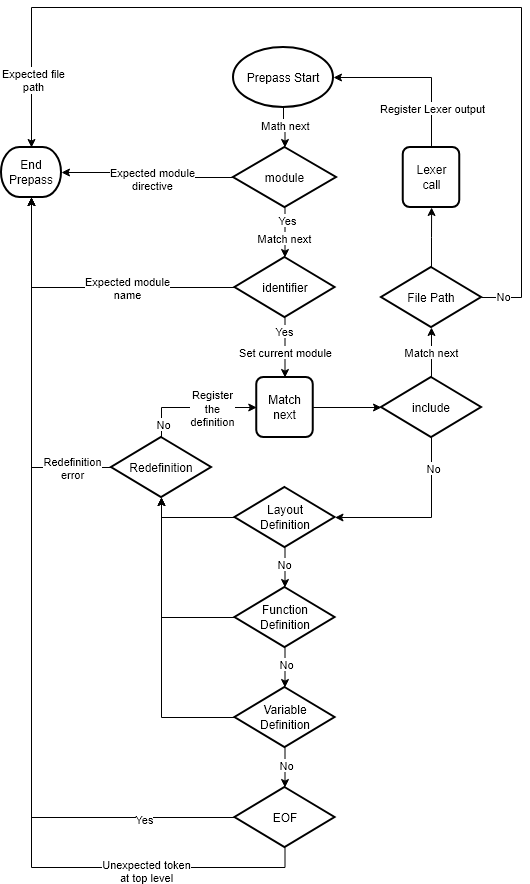

The diagram above was exported from draw.io. Its source (the exported page's mxGraphModel, read from the mxfile embedded in the PNG):
<mxGraphModel dx="1042" dy="535" grid="1" gridSize="10" guides="1" tooltips="1" connect="1" arrows="1" fold="1" page="1" pageScale="1" pageWidth="583" pageHeight="827" background="none" math="0" shadow="0" adaptiveColors="auto">
  <root>
    <mxCell id="0" />
    <mxCell id="1" parent="0" />
    <mxCell id="Rf_e1Yv03k0E7ko15n26-1" parent="1" style="strokeWidth=2;html=1;shape=mxgraph.flowchart.start_1;whiteSpace=wrap;" value="Prepass Start" vertex="1">
      <mxGeometry height="60" width="100" x="242" y="80" as="geometry" />
    </mxCell>
    <mxCell id="Rf_e1Yv03k0E7ko15n26-6" edge="1" parent="1" source="Rf_e1Yv03k0E7ko15n26-3" style="edgeStyle=orthogonalEdgeStyle;rounded=0;orthogonalLoop=1;jettySize=auto;html=1;exitX=0;exitY=0.5;exitDx=0;exitDy=0;exitPerimeter=0;" target="Rf_e1Yv03k0E7ko15n26-7">
      <mxGeometry relative="1" as="geometry">
        <mxPoint x="150" y="210" as="targetPoint" />
      </mxGeometry>
    </mxCell>
    <mxCell id="Rf_e1Yv03k0E7ko15n26-8" connectable="0" parent="Rf_e1Yv03k0E7ko15n26-6" style="edgeLabel;html=1;align=center;verticalAlign=middle;resizable=0;points=[];" value="&lt;div&gt;Expected module&lt;/div&gt;&lt;div&gt;directive&lt;/div&gt;" vertex="1">
      <mxGeometry relative="1" x="-0.0727" y="1" as="geometry">
        <mxPoint as="offset" />
      </mxGeometry>
    </mxCell>
    <mxCell id="Rf_e1Yv03k0E7ko15n26-3" parent="1" style="strokeWidth=2;html=1;shape=mxgraph.flowchart.decision;whiteSpace=wrap;" value="module" vertex="1">
      <mxGeometry height="60" width="103" x="242" y="180" as="geometry" />
    </mxCell>
    <mxCell id="Rf_e1Yv03k0E7ko15n26-4" edge="1" parent="1" source="Rf_e1Yv03k0E7ko15n26-1" style="edgeStyle=orthogonalEdgeStyle;rounded=0;orthogonalLoop=1;jettySize=auto;html=1;exitX=0.5;exitY=1;exitDx=0;exitDy=0;exitPerimeter=0;entryX=0.5;entryY=0;entryDx=0;entryDy=0;entryPerimeter=0;" target="Rf_e1Yv03k0E7ko15n26-3">
      <mxGeometry relative="1" as="geometry" />
    </mxCell>
    <mxCell id="Rf_e1Yv03k0E7ko15n26-5" connectable="0" parent="Rf_e1Yv03k0E7ko15n26-4" style="edgeLabel;html=1;align=center;verticalAlign=middle;resizable=0;points=[];" value="Math next" vertex="1">
      <mxGeometry relative="1" x="-0.2" y="1" as="geometry">
        <mxPoint as="offset" />
      </mxGeometry>
    </mxCell>
    <mxCell id="Rf_e1Yv03k0E7ko15n26-7" parent="1" style="strokeWidth=2;html=1;shape=mxgraph.flowchart.terminator;whiteSpace=wrap;" value="End Prepass" vertex="1">
      <mxGeometry height="50" width="60" x="10" y="180" as="geometry" />
    </mxCell>
    <mxCell id="Rf_e1Yv03k0E7ko15n26-24" edge="1" parent="1" source="Rf_e1Yv03k0E7ko15n26-10" style="edgeStyle=orthogonalEdgeStyle;rounded=0;orthogonalLoop=1;jettySize=auto;html=1;exitX=0.5;exitY=1;exitDx=0;exitDy=0;exitPerimeter=0;entryX=0.5;entryY=0;entryDx=0;entryDy=0;" target="Rf_e1Yv03k0E7ko15n26-22">
      <mxGeometry relative="1" as="geometry" />
    </mxCell>
    <mxCell id="Rf_e1Yv03k0E7ko15n26-25" connectable="0" parent="Rf_e1Yv03k0E7ko15n26-24" style="edgeLabel;html=1;align=center;verticalAlign=middle;resizable=0;points=[];" value="Set current module" vertex="1">
      <mxGeometry relative="1" x="-0.192" y="-1" as="geometry">
        <mxPoint x="1" y="10" as="offset" />
      </mxGeometry>
    </mxCell>
    <mxCell id="Rf_e1Yv03k0E7ko15n26-51" connectable="0" parent="Rf_e1Yv03k0E7ko15n26-24" style="edgeLabel;html=1;align=center;verticalAlign=middle;resizable=0;points=[];" value="Yes" vertex="1">
      <mxGeometry relative="1" x="-0.552" y="4" as="geometry">
        <mxPoint x="-5" as="offset" />
      </mxGeometry>
    </mxCell>
    <mxCell id="Rf_e1Yv03k0E7ko15n26-10" parent="1" style="strokeWidth=2;html=1;shape=mxgraph.flowchart.decision;whiteSpace=wrap;" value="identifier" vertex="1">
      <mxGeometry height="60" width="100" x="243.5" y="290" as="geometry" />
    </mxCell>
    <mxCell id="Rf_e1Yv03k0E7ko15n26-14" edge="1" parent="1" source="Rf_e1Yv03k0E7ko15n26-3" style="edgeStyle=orthogonalEdgeStyle;rounded=0;orthogonalLoop=1;jettySize=auto;html=1;exitX=0.5;exitY=1;exitDx=0;exitDy=0;exitPerimeter=0;entryX=0.5;entryY=0;entryDx=0;entryDy=0;entryPerimeter=0;" target="Rf_e1Yv03k0E7ko15n26-10">
      <mxGeometry relative="1" as="geometry" />
    </mxCell>
    <mxCell id="Rf_e1Yv03k0E7ko15n26-23" connectable="0" parent="Rf_e1Yv03k0E7ko15n26-14" style="edgeLabel;html=1;align=center;verticalAlign=middle;resizable=0;points=[];" value="Match next" vertex="1">
      <mxGeometry relative="1" x="-0.1267" y="1" as="geometry">
        <mxPoint x="-2" y="8" as="offset" />
      </mxGeometry>
    </mxCell>
    <mxCell id="Rf_e1Yv03k0E7ko15n26-50" connectable="0" parent="Rf_e1Yv03k0E7ko15n26-14" style="edgeLabel;html=1;align=center;verticalAlign=middle;resizable=0;points=[];" value="Yes" vertex="1">
      <mxGeometry relative="1" x="-0.5267" y="2" as="geometry">
        <mxPoint as="offset" />
      </mxGeometry>
    </mxCell>
    <mxCell id="Rf_e1Yv03k0E7ko15n26-15" edge="1" parent="1" source="Rf_e1Yv03k0E7ko15n26-10" style="edgeStyle=orthogonalEdgeStyle;rounded=0;orthogonalLoop=1;jettySize=auto;html=1;exitX=0;exitY=0.5;exitDx=0;exitDy=0;exitPerimeter=0;entryX=0.5;entryY=1;entryDx=0;entryDy=0;entryPerimeter=0;" target="Rf_e1Yv03k0E7ko15n26-7">
      <mxGeometry relative="1" as="geometry">
        <Array as="points">
          <mxPoint x="40" y="320" />
          <mxPoint x="40" y="240" />
        </Array>
      </mxGeometry>
    </mxCell>
    <mxCell id="Rf_e1Yv03k0E7ko15n26-16" connectable="0" parent="Rf_e1Yv03k0E7ko15n26-15" style="edgeLabel;html=1;align=center;verticalAlign=middle;resizable=0;points=[];" value="&lt;div&gt;Expected module&lt;/div&gt;&lt;div&gt;name&lt;/div&gt;" vertex="1">
      <mxGeometry relative="1" x="-0.2628" as="geometry">
        <mxPoint as="offset" />
      </mxGeometry>
    </mxCell>
    <mxCell id="Rf_e1Yv03k0E7ko15n26-22" parent="1" style="rounded=1;whiteSpace=wrap;html=1;absoluteArcSize=1;arcSize=14;strokeWidth=2;" value="Match next" vertex="1">
      <mxGeometry height="60" width="56.5" x="265.25" y="410" as="geometry" />
    </mxCell>
    <mxCell id="Rf_e1Yv03k0E7ko15n26-28" parent="1" style="strokeWidth=2;html=1;shape=mxgraph.flowchart.decision;whiteSpace=wrap;" value="include" vertex="1">
      <mxGeometry height="60" width="100" x="390" y="410" as="geometry" />
    </mxCell>
    <mxCell id="Rf_e1Yv03k0E7ko15n26-29" edge="1" parent="1" source="Rf_e1Yv03k0E7ko15n26-22" style="edgeStyle=orthogonalEdgeStyle;rounded=0;orthogonalLoop=1;jettySize=auto;html=1;exitX=1;exitY=0.5;exitDx=0;exitDy=0;entryX=0;entryY=0.5;entryDx=0;entryDy=0;entryPerimeter=0;" target="Rf_e1Yv03k0E7ko15n26-28">
      <mxGeometry relative="1" as="geometry" />
    </mxCell>
    <mxCell id="Rf_e1Yv03k0E7ko15n26-36" edge="1" parent="1" source="Rf_e1Yv03k0E7ko15n26-32" style="edgeStyle=orthogonalEdgeStyle;rounded=0;orthogonalLoop=1;jettySize=auto;html=1;exitX=1;exitY=0.5;exitDx=0;exitDy=0;exitPerimeter=0;entryX=0.5;entryY=0;entryDx=0;entryDy=0;entryPerimeter=0;" target="Rf_e1Yv03k0E7ko15n26-7">
      <mxGeometry relative="1" as="geometry">
        <Array as="points">
          <mxPoint x="530" y="330" />
          <mxPoint x="530" y="40" />
          <mxPoint x="40" y="40" />
        </Array>
        <mxPoint x="520" y="20" as="targetPoint" />
      </mxGeometry>
    </mxCell>
    <mxCell id="Rf_e1Yv03k0E7ko15n26-37" connectable="0" parent="Rf_e1Yv03k0E7ko15n26-36" style="edgeLabel;html=1;align=center;verticalAlign=middle;resizable=0;points=[];" value="&lt;div&gt;Expected file&lt;/div&gt;&lt;div&gt;path&lt;/div&gt;" vertex="1">
      <mxGeometry relative="1" x="0.8582" y="1" as="geometry">
        <mxPoint as="offset" />
      </mxGeometry>
    </mxCell>
    <mxCell id="Rf_e1Yv03k0E7ko15n26-38" connectable="0" parent="Rf_e1Yv03k0E7ko15n26-36" style="edgeLabel;html=1;align=center;verticalAlign=middle;resizable=0;points=[];" value="No" vertex="1">
      <mxGeometry relative="1" x="-0.9557" y="2" as="geometry">
        <mxPoint as="offset" />
      </mxGeometry>
    </mxCell>
    <mxCell id="Rf_e1Yv03k0E7ko15n26-90" edge="1" parent="1" source="Rf_e1Yv03k0E7ko15n26-32" style="edgeStyle=orthogonalEdgeStyle;rounded=0;orthogonalLoop=1;jettySize=auto;html=1;" target="Rf_e1Yv03k0E7ko15n26-88" value="">
      <mxGeometry relative="1" as="geometry" />
    </mxCell>
    <mxCell id="Rf_e1Yv03k0E7ko15n26-32" parent="1" style="strokeWidth=2;html=1;shape=mxgraph.flowchart.decision;whiteSpace=wrap;" value="File Path" vertex="1">
      <mxGeometry height="60" width="100" x="390" y="300" as="geometry" />
    </mxCell>
    <mxCell id="Rf_e1Yv03k0E7ko15n26-33" edge="1" parent="1" source="Rf_e1Yv03k0E7ko15n26-28" style="edgeStyle=orthogonalEdgeStyle;rounded=0;orthogonalLoop=1;jettySize=auto;html=1;exitX=0.5;exitY=0;exitDx=0;exitDy=0;exitPerimeter=0;entryX=0.5;entryY=1;entryDx=0;entryDy=0;entryPerimeter=0;" target="Rf_e1Yv03k0E7ko15n26-32">
      <mxGeometry relative="1" as="geometry" />
    </mxCell>
    <mxCell id="Rf_e1Yv03k0E7ko15n26-34" connectable="0" parent="Rf_e1Yv03k0E7ko15n26-33" style="edgeLabel;html=1;align=center;verticalAlign=middle;resizable=0;points=[];" value="Match next" vertex="1">
      <mxGeometry relative="1" x="0.032" y="1" as="geometry">
        <mxPoint as="offset" />
      </mxGeometry>
    </mxCell>
    <mxCell id="Rf_e1Yv03k0E7ko15n26-42" parent="1" style="strokeWidth=2;html=1;shape=mxgraph.flowchart.decision;whiteSpace=wrap;" value="&lt;div&gt;Layout&lt;/div&gt;&lt;div&gt;Definition&lt;/div&gt;" vertex="1">
      <mxGeometry height="60" width="100" x="243.5" y="520" as="geometry" />
    </mxCell>
    <mxCell id="Rf_e1Yv03k0E7ko15n26-43" edge="1" parent="1" source="Rf_e1Yv03k0E7ko15n26-28" style="edgeStyle=orthogonalEdgeStyle;rounded=0;orthogonalLoop=1;jettySize=auto;html=1;exitX=0.5;exitY=1;exitDx=0;exitDy=0;exitPerimeter=0;entryX=1;entryY=0.5;entryDx=0;entryDy=0;entryPerimeter=0;" target="Rf_e1Yv03k0E7ko15n26-42">
      <mxGeometry relative="1" as="geometry" />
    </mxCell>
    <mxCell id="Rf_e1Yv03k0E7ko15n26-44" connectable="0" parent="Rf_e1Yv03k0E7ko15n26-43" style="edgeLabel;html=1;align=center;verticalAlign=middle;resizable=0;points=[];" value="No" vertex="1">
      <mxGeometry relative="1" x="-0.6578" y="1" as="geometry">
        <mxPoint as="offset" />
      </mxGeometry>
    </mxCell>
    <mxCell id="Rf_e1Yv03k0E7ko15n26-47" parent="1" style="strokeWidth=2;html=1;shape=mxgraph.flowchart.decision;whiteSpace=wrap;" value="&lt;div&gt;Function&lt;/div&gt;&lt;div&gt;Definition&lt;/div&gt;" vertex="1">
      <mxGeometry height="60" width="100" x="243.5" y="620" as="geometry" />
    </mxCell>
    <mxCell id="Rf_e1Yv03k0E7ko15n26-48" edge="1" parent="1" source="Rf_e1Yv03k0E7ko15n26-42" style="edgeStyle=orthogonalEdgeStyle;rounded=0;orthogonalLoop=1;jettySize=auto;html=1;exitX=0.5;exitY=1;exitDx=0;exitDy=0;exitPerimeter=0;entryX=0.5;entryY=0;entryDx=0;entryDy=0;entryPerimeter=0;" target="Rf_e1Yv03k0E7ko15n26-47">
      <mxGeometry relative="1" as="geometry" />
    </mxCell>
    <mxCell id="Rf_e1Yv03k0E7ko15n26-49" connectable="0" parent="Rf_e1Yv03k0E7ko15n26-48" style="edgeLabel;html=1;align=center;verticalAlign=middle;resizable=0;points=[];" value="No" vertex="1">
      <mxGeometry relative="1" x="0.0133" y="-1" as="geometry">
        <mxPoint y="-4" as="offset" />
      </mxGeometry>
    </mxCell>
    <mxCell id="Rf_e1Yv03k0E7ko15n26-54" edge="1" parent="1" source="Rf_e1Yv03k0E7ko15n26-52" style="edgeStyle=orthogonalEdgeStyle;rounded=0;orthogonalLoop=1;jettySize=auto;html=1;exitX=0.5;exitY=0;exitDx=0;exitDy=0;exitPerimeter=0;entryX=0;entryY=0.5;entryDx=0;entryDy=0;" target="Rf_e1Yv03k0E7ko15n26-22">
      <mxGeometry relative="1" as="geometry" />
    </mxCell>
    <mxCell id="Rf_e1Yv03k0E7ko15n26-60" connectable="0" parent="Rf_e1Yv03k0E7ko15n26-54" style="edgeLabel;html=1;align=center;verticalAlign=middle;resizable=0;points=[];" value="&lt;div&gt;Register&lt;/div&gt;&lt;div&gt;the&lt;/div&gt;&lt;div&gt;definition&lt;/div&gt;" vertex="1">
      <mxGeometry relative="1" x="0.1784" y="-1" as="geometry">
        <mxPoint x="6" y="-1" as="offset" />
      </mxGeometry>
    </mxCell>
    <mxCell id="Rf_e1Yv03k0E7ko15n26-66" connectable="0" parent="Rf_e1Yv03k0E7ko15n26-54" style="edgeLabel;html=1;align=center;verticalAlign=middle;resizable=0;points=[];" value="No" vertex="1">
      <mxGeometry relative="1" x="-0.7796" y="-1" as="geometry">
        <mxPoint as="offset" />
      </mxGeometry>
    </mxCell>
    <mxCell id="Rf_e1Yv03k0E7ko15n26-55" edge="1" parent="1" source="Rf_e1Yv03k0E7ko15n26-52" style="edgeStyle=orthogonalEdgeStyle;rounded=0;orthogonalLoop=1;jettySize=auto;html=1;exitX=0;exitY=0.5;exitDx=0;exitDy=0;exitPerimeter=0;entryX=0.5;entryY=1;entryDx=0;entryDy=0;entryPerimeter=0;" target="Rf_e1Yv03k0E7ko15n26-7">
      <mxGeometry relative="1" as="geometry">
        <Array as="points">
          <mxPoint x="40" y="500" />
          <mxPoint x="40" y="240" />
        </Array>
        <mxPoint x="60" y="320" as="targetPoint" />
      </mxGeometry>
    </mxCell>
    <mxCell id="Rf_e1Yv03k0E7ko15n26-67" connectable="0" parent="Rf_e1Yv03k0E7ko15n26-55" style="edgeLabel;html=1;align=center;verticalAlign=middle;resizable=0;points=[];" value="&lt;div&gt;Redefinition&lt;/div&gt;&lt;div&gt;error&lt;/div&gt;" vertex="1">
      <mxGeometry relative="1" x="-0.7925" y="3" as="geometry">
        <mxPoint x="-4" y="-3" as="offset" />
      </mxGeometry>
    </mxCell>
    <mxCell id="Rf_e1Yv03k0E7ko15n26-52" parent="1" style="strokeWidth=2;html=1;shape=mxgraph.flowchart.decision;whiteSpace=wrap;" value="Redefinition" vertex="1">
      <mxGeometry height="60" width="100" x="120" y="470" as="geometry" />
    </mxCell>
    <mxCell id="Rf_e1Yv03k0E7ko15n26-53" edge="1" parent="1" source="Rf_e1Yv03k0E7ko15n26-42" style="edgeStyle=orthogonalEdgeStyle;rounded=0;orthogonalLoop=1;jettySize=auto;html=1;exitX=0;exitY=0.5;exitDx=0;exitDy=0;exitPerimeter=0;entryX=0.5;entryY=1;entryDx=0;entryDy=0;entryPerimeter=0;" target="Rf_e1Yv03k0E7ko15n26-52">
      <mxGeometry relative="1" as="geometry" />
    </mxCell>
    <mxCell id="Rf_e1Yv03k0E7ko15n26-61" edge="1" parent="1" source="Rf_e1Yv03k0E7ko15n26-47" style="edgeStyle=orthogonalEdgeStyle;rounded=0;orthogonalLoop=1;jettySize=auto;html=1;exitX=0;exitY=0.5;exitDx=0;exitDy=0;exitPerimeter=0;entryX=0.5;entryY=1;entryDx=0;entryDy=0;entryPerimeter=0;" target="Rf_e1Yv03k0E7ko15n26-52">
      <mxGeometry relative="1" as="geometry" />
    </mxCell>
    <mxCell id="Rf_e1Yv03k0E7ko15n26-81" edge="1" parent="1" source="Rf_e1Yv03k0E7ko15n26-62" style="edgeStyle=orthogonalEdgeStyle;rounded=0;orthogonalLoop=1;jettySize=auto;html=1;" target="Rf_e1Yv03k0E7ko15n26-80" value="">
      <mxGeometry relative="1" as="geometry" />
    </mxCell>
    <mxCell id="Rf_e1Yv03k0E7ko15n26-82" connectable="0" parent="Rf_e1Yv03k0E7ko15n26-81" style="edgeLabel;html=1;align=center;verticalAlign=middle;resizable=0;points=[];" value="No" vertex="1">
      <mxGeometry relative="1" x="-0.1404" y="1" as="geometry">
        <mxPoint as="offset" />
      </mxGeometry>
    </mxCell>
    <mxCell id="Rf_e1Yv03k0E7ko15n26-62" parent="1" style="strokeWidth=2;html=1;shape=mxgraph.flowchart.decision;whiteSpace=wrap;" value="&lt;div&gt;Variable&lt;/div&gt;&lt;div&gt;Definition&lt;/div&gt;" vertex="1">
      <mxGeometry height="60" width="100" x="243.5" y="720" as="geometry" />
    </mxCell>
    <mxCell id="Rf_e1Yv03k0E7ko15n26-63" edge="1" parent="1" source="Rf_e1Yv03k0E7ko15n26-47" style="edgeStyle=orthogonalEdgeStyle;rounded=0;orthogonalLoop=1;jettySize=auto;html=1;exitX=0.5;exitY=1;exitDx=0;exitDy=0;exitPerimeter=0;entryX=0.5;entryY=0;entryDx=0;entryDy=0;entryPerimeter=0;" target="Rf_e1Yv03k0E7ko15n26-62">
      <mxGeometry relative="1" as="geometry" />
    </mxCell>
    <mxCell id="Rf_e1Yv03k0E7ko15n26-64" connectable="0" parent="Rf_e1Yv03k0E7ko15n26-63" style="edgeLabel;html=1;align=center;verticalAlign=middle;resizable=0;points=[];" value="No" vertex="1">
      <mxGeometry relative="1" x="-0.1867" y="1" as="geometry">
        <mxPoint as="offset" />
      </mxGeometry>
    </mxCell>
    <mxCell id="Rf_e1Yv03k0E7ko15n26-65" edge="1" parent="1" source="Rf_e1Yv03k0E7ko15n26-62" style="edgeStyle=orthogonalEdgeStyle;rounded=0;orthogonalLoop=1;jettySize=auto;html=1;exitX=0;exitY=0.5;exitDx=0;exitDy=0;exitPerimeter=0;entryX=0.5;entryY=1;entryDx=0;entryDy=0;entryPerimeter=0;" target="Rf_e1Yv03k0E7ko15n26-52">
      <mxGeometry relative="1" as="geometry" />
    </mxCell>
    <mxCell id="Rf_e1Yv03k0E7ko15n26-80" parent="1" style="strokeWidth=2;html=1;shape=mxgraph.flowchart.decision;whiteSpace=wrap;" value="EOF" vertex="1">
      <mxGeometry height="60" width="100" x="243.5" y="820" as="geometry" />
    </mxCell>
    <mxCell id="Rf_e1Yv03k0E7ko15n26-88" parent="1" style="rounded=1;whiteSpace=wrap;html=1;absoluteArcSize=1;arcSize=14;strokeWidth=2;" value="&lt;div&gt;Lexer&lt;/div&gt;&lt;div&gt;call&lt;/div&gt;" vertex="1">
      <mxGeometry height="60" width="56.5" x="411.75" y="180" as="geometry" />
    </mxCell>
    <mxCell id="Rf_e1Yv03k0E7ko15n26-91" edge="1" parent="1" source="Rf_e1Yv03k0E7ko15n26-88" style="edgeStyle=orthogonalEdgeStyle;rounded=0;orthogonalLoop=1;jettySize=auto;html=1;exitX=0.5;exitY=0;exitDx=0;exitDy=0;entryX=1;entryY=0.5;entryDx=0;entryDy=0;entryPerimeter=0;" target="Rf_e1Yv03k0E7ko15n26-1">
      <mxGeometry relative="1" as="geometry" />
    </mxCell>
    <mxCell id="Rf_e1Yv03k0E7ko15n26-92" connectable="0" parent="Rf_e1Yv03k0E7ko15n26-91" style="edgeLabel;html=1;align=center;verticalAlign=middle;resizable=0;points=[];" value="Register Lexer output" vertex="1">
      <mxGeometry relative="1" x="-0.6095" y="-1" as="geometry">
        <mxPoint x="-1" y="-7" as="offset" />
      </mxGeometry>
    </mxCell>
    <mxCell id="Rf_e1Yv03k0E7ko15n26-93" edge="1" parent="1" source="Rf_e1Yv03k0E7ko15n26-80" style="edgeStyle=orthogonalEdgeStyle;rounded=0;orthogonalLoop=1;jettySize=auto;html=1;exitX=0;exitY=0.5;exitDx=0;exitDy=0;exitPerimeter=0;entryX=0.5;entryY=1;entryDx=0;entryDy=0;entryPerimeter=0;" target="Rf_e1Yv03k0E7ko15n26-7">
      <mxGeometry relative="1" as="geometry" />
    </mxCell>
    <mxCell id="Rf_e1Yv03k0E7ko15n26-97" connectable="0" parent="Rf_e1Yv03k0E7ko15n26-93" style="edgeLabel;html=1;align=center;verticalAlign=middle;resizable=0;points=[];" value="Yes" vertex="1">
      <mxGeometry relative="1" x="-0.7797" y="1" as="geometry">
        <mxPoint as="offset" />
      </mxGeometry>
    </mxCell>
    <mxCell id="Rf_e1Yv03k0E7ko15n26-95" edge="1" parent="1" source="Rf_e1Yv03k0E7ko15n26-80" style="edgeStyle=orthogonalEdgeStyle;rounded=0;orthogonalLoop=1;jettySize=auto;html=1;exitX=0.5;exitY=1;exitDx=0;exitDy=0;exitPerimeter=0;entryX=0.5;entryY=1;entryDx=0;entryDy=0;entryPerimeter=0;" target="Rf_e1Yv03k0E7ko15n26-7">
      <mxGeometry relative="1" as="geometry" />
    </mxCell>
    <mxCell id="Rf_e1Yv03k0E7ko15n26-98" connectable="0" parent="Rf_e1Yv03k0E7ko15n26-95" style="edgeLabel;html=1;align=center;verticalAlign=middle;resizable=0;points=[];" value="&lt;div&gt;Unexpected token&lt;/div&gt;&lt;div&gt;at top level&lt;/div&gt;" vertex="1">
      <mxGeometry relative="1" x="-0.6636" y="3" as="geometry">
        <mxPoint as="offset" />
      </mxGeometry>
    </mxCell>
  </root>
</mxGraphModel>